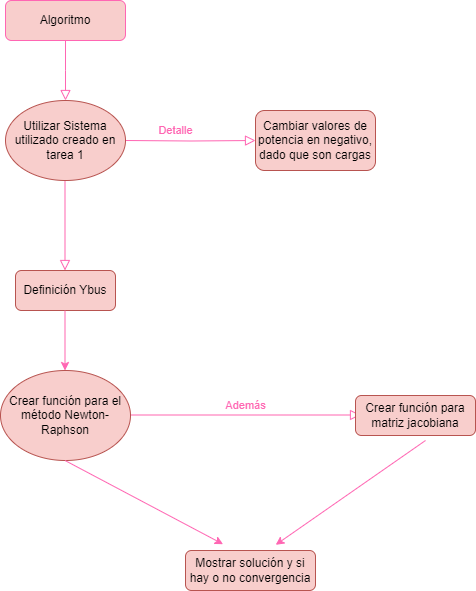

The diagram above was exported from draw.io. Its source (the exported page's mxGraphModel, read from the mxfile embedded in the PNG):
<mxGraphModel dx="794" dy="459" grid="1" gridSize="10" guides="1" tooltips="1" connect="1" arrows="1" fold="1" page="1" pageScale="1" pageWidth="827" pageHeight="1169" math="0" shadow="0">
  <root>
    <mxCell id="WIyWlLk6GJQsqaUBKTNV-0" />
    <mxCell id="WIyWlLk6GJQsqaUBKTNV-1" parent="WIyWlLk6GJQsqaUBKTNV-0" />
    <mxCell id="WIyWlLk6GJQsqaUBKTNV-2" value="" style="rounded=0;html=1;jettySize=auto;orthogonalLoop=1;fontSize=11;endArrow=block;endFill=0;endSize=8;strokeWidth=1;shadow=0;labelBackgroundColor=none;edgeStyle=orthogonalEdgeStyle;strokeColor=#FF66B3;" parent="WIyWlLk6GJQsqaUBKTNV-1" source="WIyWlLk6GJQsqaUBKTNV-3" edge="1">
      <mxGeometry relative="1" as="geometry">
        <mxPoint x="210" y="110" as="targetPoint" />
      </mxGeometry>
    </mxCell>
    <mxCell id="WIyWlLk6GJQsqaUBKTNV-3" value="Algoritmo" style="rounded=1;whiteSpace=wrap;html=1;fontSize=12;glass=0;strokeWidth=1;shadow=0;fillColor=#f8cecc;strokeColor=#FF66B3;" parent="WIyWlLk6GJQsqaUBKTNV-1" vertex="1">
      <mxGeometry x="150" y="10" width="120" height="40" as="geometry" />
    </mxCell>
    <mxCell id="WIyWlLk6GJQsqaUBKTNV-4" value="" style="rounded=0;html=1;jettySize=auto;orthogonalLoop=1;fontSize=11;endArrow=block;endFill=0;endSize=8;strokeWidth=1;shadow=0;labelBackgroundColor=none;edgeStyle=orthogonalEdgeStyle;exitX=0.5;exitY=1;exitDx=0;exitDy=0;strokeColor=#FF66B3;" parent="WIyWlLk6GJQsqaUBKTNV-1" edge="1">
      <mxGeometry y="20" relative="1" as="geometry">
        <mxPoint as="offset" />
        <mxPoint x="209.5" y="190" as="sourcePoint" />
        <mxPoint x="209.5" y="280" as="targetPoint" />
      </mxGeometry>
    </mxCell>
    <mxCell id="WIyWlLk6GJQsqaUBKTNV-5" value="&lt;font color=&quot;#ff66b3&quot;&gt;Detalle&lt;/font&gt;" style="edgeStyle=orthogonalEdgeStyle;rounded=0;html=1;jettySize=auto;orthogonalLoop=1;fontSize=11;endArrow=block;endFill=0;endSize=8;strokeWidth=1;shadow=0;labelBackgroundColor=none;strokeColor=#FF66B3;" parent="WIyWlLk6GJQsqaUBKTNV-1" target="WIyWlLk6GJQsqaUBKTNV-7" edge="1">
      <mxGeometry x="-0.2354" y="10" relative="1" as="geometry">
        <mxPoint as="offset" />
        <mxPoint x="270" y="150" as="sourcePoint" />
      </mxGeometry>
    </mxCell>
    <mxCell id="WIyWlLk6GJQsqaUBKTNV-7" value="Cambiar valores de potencia en negativo, dado que son cargas" style="rounded=1;whiteSpace=wrap;html=1;fontSize=12;glass=0;strokeWidth=1;shadow=0;fillColor=#f8cecc;strokeColor=#b85450;" parent="WIyWlLk6GJQsqaUBKTNV-1" vertex="1">
      <mxGeometry x="400" y="120" width="120" height="60" as="geometry" />
    </mxCell>
    <mxCell id="WIyWlLk6GJQsqaUBKTNV-9" value="&lt;font color=&quot;#ff66b3&quot;&gt;Además&lt;/font&gt;" style="edgeStyle=orthogonalEdgeStyle;rounded=0;html=1;jettySize=auto;orthogonalLoop=1;fontSize=11;endArrow=block;endFill=0;endSize=8;strokeWidth=1;shadow=0;labelBackgroundColor=none;strokeColor=#FF66B3;" parent="WIyWlLk6GJQsqaUBKTNV-1" edge="1">
      <mxGeometry y="10" relative="1" as="geometry">
        <mxPoint as="offset" />
        <mxPoint x="275" y="424.5" as="sourcePoint" />
        <mxPoint x="505" y="424.5" as="targetPoint" />
      </mxGeometry>
    </mxCell>
    <mxCell id="WIyWlLk6GJQsqaUBKTNV-11" value="Mostrar solución y si hay o no convergencia" style="rounded=1;whiteSpace=wrap;html=1;fontSize=12;glass=0;strokeWidth=1;shadow=0;fillColor=#f8cecc;strokeColor=#b85450;" parent="WIyWlLk6GJQsqaUBKTNV-1" vertex="1">
      <mxGeometry x="330" y="560" width="130" height="40" as="geometry" />
    </mxCell>
    <mxCell id="WIyWlLk6GJQsqaUBKTNV-12" value="Crear función para matriz jacobiana" style="rounded=1;whiteSpace=wrap;html=1;fontSize=12;glass=0;strokeWidth=1;shadow=0;fillColor=#f8cecc;strokeColor=#b85450;" parent="WIyWlLk6GJQsqaUBKTNV-1" vertex="1">
      <mxGeometry x="500" y="405" width="120" height="40" as="geometry" />
    </mxCell>
    <mxCell id="6ZLuewND1X7D_oMju_iH-0" value="Utilizar Sistema utilizado creado en tarea 1" style="ellipse;whiteSpace=wrap;html=1;fillColor=#f8cecc;strokeColor=#b85450;" parent="WIyWlLk6GJQsqaUBKTNV-1" vertex="1">
      <mxGeometry x="150" y="110" width="120" height="80" as="geometry" />
    </mxCell>
    <mxCell id="6ZLuewND1X7D_oMju_iH-2" value="Crear función para el método Newton-Raphson" style="ellipse;whiteSpace=wrap;html=1;fillColor=#f8cecc;strokeColor=#b85450;" parent="WIyWlLk6GJQsqaUBKTNV-1" vertex="1">
      <mxGeometry x="145" y="380" width="130" height="90" as="geometry" />
    </mxCell>
    <mxCell id="6ZLuewND1X7D_oMju_iH-3" value="Definición Ybus" style="rounded=1;whiteSpace=wrap;html=1;fillColor=#f8cecc;strokeColor=#b85450;" parent="WIyWlLk6GJQsqaUBKTNV-1" vertex="1">
      <mxGeometry x="160" y="280" width="100" height="40" as="geometry" />
    </mxCell>
    <mxCell id="6ZLuewND1X7D_oMju_iH-4" value="" style="endArrow=classic;html=1;rounded=0;strokeColor=#FF66B3;" parent="WIyWlLk6GJQsqaUBKTNV-1" edge="1">
      <mxGeometry width="50" height="50" relative="1" as="geometry">
        <mxPoint x="209.5" y="320" as="sourcePoint" />
        <mxPoint x="209.5" y="380" as="targetPoint" />
      </mxGeometry>
    </mxCell>
    <mxCell id="6ZLuewND1X7D_oMju_iH-8" value="" style="endArrow=classic;html=1;rounded=0;entryX=0.289;entryY=-0.158;entryDx=0;entryDy=0;entryPerimeter=0;strokeColor=#FF66B3;" parent="WIyWlLk6GJQsqaUBKTNV-1" target="WIyWlLk6GJQsqaUBKTNV-11" edge="1">
      <mxGeometry width="50" height="50" relative="1" as="geometry">
        <mxPoint x="209.5" y="470" as="sourcePoint" />
        <mxPoint x="380" y="550" as="targetPoint" />
      </mxGeometry>
    </mxCell>
    <mxCell id="6ZLuewND1X7D_oMju_iH-9" value="" style="endArrow=classic;html=1;rounded=0;entryX=0.694;entryY=-0.142;entryDx=0;entryDy=0;entryPerimeter=0;strokeColor=#FF66B3;" parent="WIyWlLk6GJQsqaUBKTNV-1" target="WIyWlLk6GJQsqaUBKTNV-11" edge="1">
      <mxGeometry width="50" height="50" relative="1" as="geometry">
        <mxPoint x="570" y="450" as="sourcePoint" />
        <mxPoint x="390" y="550" as="targetPoint" />
      </mxGeometry>
    </mxCell>
  </root>
</mxGraphModel>